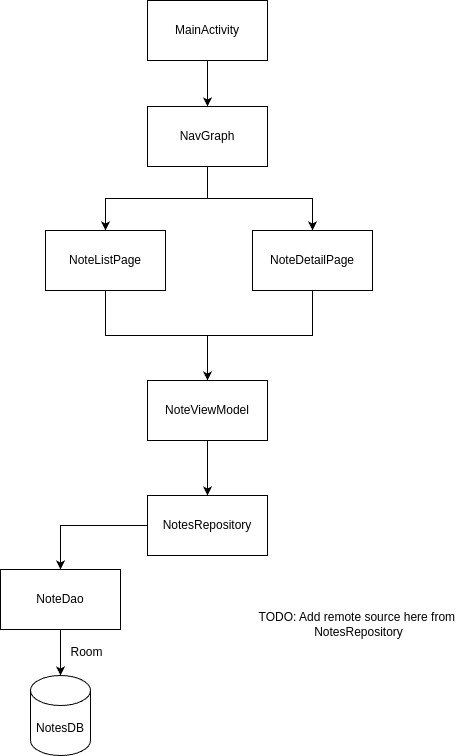

The diagram above was exported from draw.io. Its source (the exported page's mxGraphModel, read from the mxfile embedded in the PNG):
<mxGraphModel dx="1360" dy="843" grid="0" gridSize="10" guides="1" tooltips="1" connect="1" arrows="1" fold="1" page="0" pageScale="1" pageWidth="850" pageHeight="1100" background="#ffffff" math="0" shadow="0">
  <root>
    <mxCell id="0" />
    <mxCell id="1" parent="0" />
    <mxCell id="iPbVMnbPPNFIv2lq4a2M-3" value="" style="edgeStyle=orthogonalEdgeStyle;rounded=0;orthogonalLoop=1;jettySize=auto;html=1;" edge="1" parent="1" source="iPbVMnbPPNFIv2lq4a2M-1" target="iPbVMnbPPNFIv2lq4a2M-2">
      <mxGeometry relative="1" as="geometry" />
    </mxCell>
    <mxCell id="iPbVMnbPPNFIv2lq4a2M-1" value="MainActivity" style="rounded=0;whiteSpace=wrap;html=1;" vertex="1" parent="1">
      <mxGeometry x="296" y="348" width="120" height="60" as="geometry" />
    </mxCell>
    <mxCell id="iPbVMnbPPNFIv2lq4a2M-5" value="" style="edgeStyle=orthogonalEdgeStyle;rounded=0;orthogonalLoop=1;jettySize=auto;html=1;" edge="1" parent="1" source="iPbVMnbPPNFIv2lq4a2M-2" target="iPbVMnbPPNFIv2lq4a2M-4">
      <mxGeometry relative="1" as="geometry" />
    </mxCell>
    <mxCell id="iPbVMnbPPNFIv2lq4a2M-7" value="" style="edgeStyle=orthogonalEdgeStyle;rounded=0;orthogonalLoop=1;jettySize=auto;html=1;" edge="1" parent="1" source="iPbVMnbPPNFIv2lq4a2M-2" target="iPbVMnbPPNFIv2lq4a2M-6">
      <mxGeometry relative="1" as="geometry" />
    </mxCell>
    <mxCell id="iPbVMnbPPNFIv2lq4a2M-2" value="NavGraph" style="rounded=0;whiteSpace=wrap;html=1;" vertex="1" parent="1">
      <mxGeometry x="296" y="454" width="120" height="60" as="geometry" />
    </mxCell>
    <mxCell id="iPbVMnbPPNFIv2lq4a2M-9" value="" style="edgeStyle=orthogonalEdgeStyle;rounded=0;orthogonalLoop=1;jettySize=auto;html=1;" edge="1" parent="1" source="iPbVMnbPPNFIv2lq4a2M-4" target="iPbVMnbPPNFIv2lq4a2M-8">
      <mxGeometry relative="1" as="geometry" />
    </mxCell>
    <mxCell id="iPbVMnbPPNFIv2lq4a2M-4" value="NoteListPage" style="rounded=0;whiteSpace=wrap;html=1;" vertex="1" parent="1">
      <mxGeometry x="194" y="578" width="120" height="60" as="geometry" />
    </mxCell>
    <mxCell id="iPbVMnbPPNFIv2lq4a2M-10" style="edgeStyle=orthogonalEdgeStyle;rounded=0;orthogonalLoop=1;jettySize=auto;html=1;" edge="1" parent="1" source="iPbVMnbPPNFIv2lq4a2M-6" target="iPbVMnbPPNFIv2lq4a2M-8">
      <mxGeometry relative="1" as="geometry" />
    </mxCell>
    <mxCell id="iPbVMnbPPNFIv2lq4a2M-6" value="NoteDetailPage" style="rounded=0;whiteSpace=wrap;html=1;" vertex="1" parent="1">
      <mxGeometry x="401" y="578" width="120" height="60" as="geometry" />
    </mxCell>
    <mxCell id="iPbVMnbPPNFIv2lq4a2M-15" style="edgeStyle=orthogonalEdgeStyle;rounded=0;orthogonalLoop=1;jettySize=auto;html=1;" edge="1" parent="1" source="iPbVMnbPPNFIv2lq4a2M-8" target="iPbVMnbPPNFIv2lq4a2M-14">
      <mxGeometry relative="1" as="geometry" />
    </mxCell>
    <mxCell id="iPbVMnbPPNFIv2lq4a2M-8" value="NoteViewModel" style="rounded=0;whiteSpace=wrap;html=1;" vertex="1" parent="1">
      <mxGeometry x="296" y="728" width="120" height="60" as="geometry" />
    </mxCell>
    <mxCell id="iPbVMnbPPNFIv2lq4a2M-17" value="" style="edgeStyle=orthogonalEdgeStyle;rounded=0;orthogonalLoop=1;jettySize=auto;html=1;" edge="1" parent="1" source="iPbVMnbPPNFIv2lq4a2M-14" target="iPbVMnbPPNFIv2lq4a2M-16">
      <mxGeometry relative="1" as="geometry" />
    </mxCell>
    <mxCell id="iPbVMnbPPNFIv2lq4a2M-14" value="NotesRepository" style="rounded=0;whiteSpace=wrap;html=1;" vertex="1" parent="1">
      <mxGeometry x="296" y="843" width="120" height="60" as="geometry" />
    </mxCell>
    <mxCell id="iPbVMnbPPNFIv2lq4a2M-19" style="edgeStyle=orthogonalEdgeStyle;rounded=0;orthogonalLoop=1;jettySize=auto;html=1;" edge="1" parent="1" source="iPbVMnbPPNFIv2lq4a2M-16" target="iPbVMnbPPNFIv2lq4a2M-18">
      <mxGeometry relative="1" as="geometry" />
    </mxCell>
    <mxCell id="iPbVMnbPPNFIv2lq4a2M-16" value="NoteDao" style="rounded=0;whiteSpace=wrap;html=1;" vertex="1" parent="1">
      <mxGeometry x="149" y="917" width="120" height="60" as="geometry" />
    </mxCell>
    <mxCell id="iPbVMnbPPNFIv2lq4a2M-18" value="NotesDB" style="shape=cylinder3;whiteSpace=wrap;html=1;boundedLbl=1;backgroundOutline=1;size=15;" vertex="1" parent="1">
      <mxGeometry x="179" y="1023" width="60" height="80" as="geometry" />
    </mxCell>
    <mxCell id="iPbVMnbPPNFIv2lq4a2M-20" value="Room" style="text;html=1;align=center;verticalAlign=middle;resizable=0;points=[];autosize=1;strokeColor=none;fillColor=none;" vertex="1" parent="1">
      <mxGeometry x="210" y="987" width="50" height="26" as="geometry" />
    </mxCell>
    <mxCell id="iPbVMnbPPNFIv2lq4a2M-23" value="TODO: Add remote source here from&amp;nbsp;&lt;div&gt;NotesRepository&lt;/div&gt;" style="text;html=1;align=center;verticalAlign=middle;resizable=0;points=[];autosize=1;strokeColor=none;fillColor=none;" vertex="1" parent="1">
      <mxGeometry x="398" y="951" width="218" height="41" as="geometry" />
    </mxCell>
  </root>
</mxGraphModel>